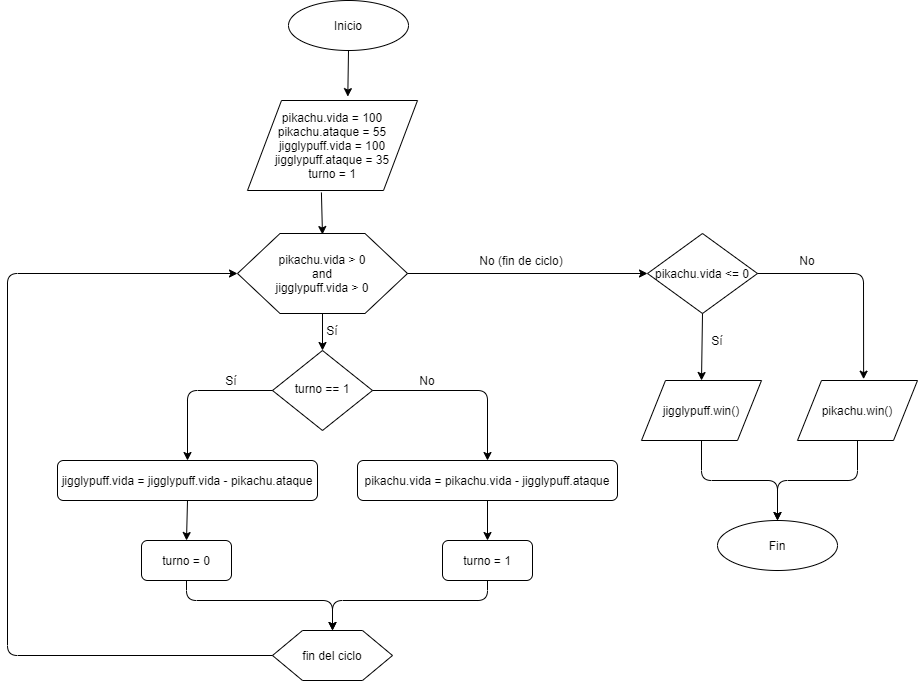

The diagram above was exported from draw.io. Its source (the exported page's mxGraphModel, read from the mxfile embedded in the PNG):
<mxGraphModel dx="3472" dy="2080" grid="1" gridSize="10" guides="1" tooltips="1" connect="1" arrows="1" fold="1" page="1" pageScale="1" pageWidth="2339" pageHeight="3300" math="0" shadow="0">
  <root>
    <mxCell id="0" />
    <mxCell id="1" parent="0" />
    <mxCell id="2" value="turno == 1" style="rhombus;whiteSpace=wrap;html=1;shadow=0;fontFamily=Helvetica;fontSize=12;align=center;strokeWidth=1;spacing=6;spacingTop=-4;" vertex="1" parent="1">
      <mxGeometry x="495" y="530" width="100" height="80" as="geometry" />
    </mxCell>
    <mxCell id="3" value="jigglypuff.vida = jigglypuff.vida - pikachu.ataque" style="rounded=1;whiteSpace=wrap;html=1;fontSize=12;glass=0;strokeWidth=1;shadow=0;" vertex="1" parent="1">
      <mxGeometry x="280" y="640" width="260" height="40" as="geometry" />
    </mxCell>
    <mxCell id="4" value="pikachu.vida = 100&lt;br&gt;pikachu.ataque = 55&lt;br&gt;jigglypuff.vida = 100&lt;br&gt;jigglypuff.ataque = 35&lt;br&gt;turno = 1" style="shape=parallelogram;perimeter=parallelogramPerimeter;whiteSpace=wrap;html=1;" vertex="1" parent="1">
      <mxGeometry x="470" y="280" width="170" height="90" as="geometry" />
    </mxCell>
    <mxCell id="5" value="&lt;span&gt;pikachu.vida &amp;gt; 0&lt;/span&gt;&lt;br&gt;&lt;span&gt;and&lt;/span&gt;&lt;br&gt;&lt;span&gt;jigglypuff.vida &amp;gt; 0&lt;/span&gt;" style="shape=hexagon;perimeter=hexagonPerimeter2;whiteSpace=wrap;html=1;" vertex="1" parent="1">
      <mxGeometry x="460" y="413" width="170" height="80" as="geometry" />
    </mxCell>
    <mxCell id="6" value="" style="endArrow=classic;html=1;exitX=0.376;exitY=1.022;exitDx=0;exitDy=0;exitPerimeter=0;entryX=0.441;entryY=0.013;entryDx=0;entryDy=0;entryPerimeter=0;" edge="1" parent="1">
      <mxGeometry width="50" height="50" relative="1" as="geometry">
        <mxPoint x="543.9200000000001" y="371.98" as="sourcePoint" />
        <mxPoint x="544.9700000000003" y="414.03999999999996" as="targetPoint" />
      </mxGeometry>
    </mxCell>
    <mxCell id="7" value="" style="endArrow=classic;html=1;exitX=1;exitY=0.5;exitDx=0;exitDy=0;" edge="1" source="5" parent="1">
      <mxGeometry width="50" height="50" relative="1" as="geometry">
        <mxPoint x="720" y="540" as="sourcePoint" />
        <mxPoint x="870" y="453" as="targetPoint" />
      </mxGeometry>
    </mxCell>
    <mxCell id="8" value="No (fin de ciclo)&lt;br&gt;" style="text;html=1;strokeColor=none;fillColor=none;align=center;verticalAlign=middle;whiteSpace=wrap;rounded=0;" vertex="1" parent="1">
      <mxGeometry x="679" y="430" width="130" height="20" as="geometry" />
    </mxCell>
    <mxCell id="9" value="" style="endArrow=classic;html=1;exitX=0.5;exitY=1;exitDx=0;exitDy=0;" edge="1" source="5" parent="1">
      <mxGeometry width="50" height="50" relative="1" as="geometry">
        <mxPoint x="720" y="540" as="sourcePoint" />
        <mxPoint x="545" y="530" as="targetPoint" />
      </mxGeometry>
    </mxCell>
    <mxCell id="10" value="Sí" style="text;html=1;strokeColor=none;fillColor=none;align=center;verticalAlign=middle;whiteSpace=wrap;rounded=0;" vertex="1" parent="1">
      <mxGeometry x="535" y="500" width="40" height="20" as="geometry" />
    </mxCell>
    <mxCell id="11" value="pikachu.vida = pikachu.vida - jigglypuff.ataque" style="rounded=1;whiteSpace=wrap;html=1;fontSize=12;glass=0;strokeWidth=1;shadow=0;" vertex="1" parent="1">
      <mxGeometry x="580" y="640" width="260" height="40" as="geometry" />
    </mxCell>
    <mxCell id="12" value="turno = 0" style="rounded=1;whiteSpace=wrap;html=1;fontSize=12;glass=0;strokeWidth=1;shadow=0;" vertex="1" parent="1">
      <mxGeometry x="364" y="720" width="90" height="40" as="geometry" />
    </mxCell>
    <mxCell id="13" value="turno = 1" style="rounded=1;whiteSpace=wrap;html=1;fontSize=12;glass=0;strokeWidth=1;shadow=0;" vertex="1" parent="1">
      <mxGeometry x="665" y="720" width="90" height="40" as="geometry" />
    </mxCell>
    <mxCell id="14" value="" style="endArrow=classic;html=1;exitX=0;exitY=0.5;exitDx=0;exitDy=0;entryX=0.5;entryY=0;entryDx=0;entryDy=0;" edge="1" source="2" target="3" parent="1">
      <mxGeometry width="50" height="50" relative="1" as="geometry">
        <mxPoint x="520" y="700" as="sourcePoint" />
        <mxPoint x="570" y="650" as="targetPoint" />
        <Array as="points">
          <mxPoint x="410" y="570" />
        </Array>
      </mxGeometry>
    </mxCell>
    <mxCell id="15" value="" style="endArrow=classic;html=1;entryX=0.5;entryY=0;entryDx=0;entryDy=0;exitX=1;exitY=0.5;exitDx=0;exitDy=0;" edge="1" source="2" target="11" parent="1">
      <mxGeometry width="50" height="50" relative="1" as="geometry">
        <mxPoint x="520" y="700" as="sourcePoint" />
        <mxPoint x="570" y="650" as="targetPoint" />
        <Array as="points">
          <mxPoint x="710" y="570" />
        </Array>
      </mxGeometry>
    </mxCell>
    <mxCell id="16" value="" style="endArrow=classic;html=1;exitX=0.5;exitY=1;exitDx=0;exitDy=0;entryX=0.5;entryY=0;entryDx=0;entryDy=0;" edge="1" source="3" target="12" parent="1">
      <mxGeometry width="50" height="50" relative="1" as="geometry">
        <mxPoint x="520" y="700" as="sourcePoint" />
        <mxPoint x="570" y="650" as="targetPoint" />
      </mxGeometry>
    </mxCell>
    <mxCell id="17" value="" style="endArrow=classic;html=1;exitX=0.5;exitY=1;exitDx=0;exitDy=0;entryX=0.5;entryY=0;entryDx=0;entryDy=0;" edge="1" source="11" target="13" parent="1">
      <mxGeometry width="50" height="50" relative="1" as="geometry">
        <mxPoint x="520" y="700" as="sourcePoint" />
        <mxPoint x="570" y="650" as="targetPoint" />
      </mxGeometry>
    </mxCell>
    <mxCell id="18" value="fin del ciclo" style="shape=hexagon;perimeter=hexagonPerimeter2;whiteSpace=wrap;html=1;" vertex="1" parent="1">
      <mxGeometry x="495" y="810" width="120" height="50" as="geometry" />
    </mxCell>
    <mxCell id="19" value="" style="endArrow=classic;html=1;exitX=0.5;exitY=1;exitDx=0;exitDy=0;entryX=0.5;entryY=0;entryDx=0;entryDy=0;" edge="1" source="12" target="18" parent="1">
      <mxGeometry width="50" height="50" relative="1" as="geometry">
        <mxPoint x="520" y="780" as="sourcePoint" />
        <mxPoint x="570" y="730" as="targetPoint" />
        <Array as="points">
          <mxPoint x="409" y="780" />
          <mxPoint x="555" y="780" />
        </Array>
      </mxGeometry>
    </mxCell>
    <mxCell id="20" value="" style="endArrow=classic;html=1;exitX=0.5;exitY=1;exitDx=0;exitDy=0;entryX=0.5;entryY=0;entryDx=0;entryDy=0;" edge="1" source="13" target="18" parent="1">
      <mxGeometry width="50" height="50" relative="1" as="geometry">
        <mxPoint x="520" y="780" as="sourcePoint" />
        <mxPoint x="570" y="730" as="targetPoint" />
        <Array as="points">
          <mxPoint x="710" y="780" />
          <mxPoint x="555" y="780" />
        </Array>
      </mxGeometry>
    </mxCell>
    <mxCell id="21" value="" style="endArrow=classic;html=1;exitX=0;exitY=0.5;exitDx=0;exitDy=0;entryX=0;entryY=0.5;entryDx=0;entryDy=0;" edge="1" source="18" target="5" parent="1">
      <mxGeometry width="50" height="50" relative="1" as="geometry">
        <mxPoint x="520" y="690" as="sourcePoint" />
        <mxPoint x="570" y="640" as="targetPoint" />
        <Array as="points">
          <mxPoint x="230" y="835" />
          <mxPoint x="230" y="453" />
        </Array>
      </mxGeometry>
    </mxCell>
    <mxCell id="22" value="No" style="text;html=1;strokeColor=none;fillColor=none;align=center;verticalAlign=middle;whiteSpace=wrap;rounded=0;" vertex="1" parent="1">
      <mxGeometry x="630" y="550" width="40" height="20" as="geometry" />
    </mxCell>
    <mxCell id="23" value="Sí" style="text;html=1;strokeColor=none;fillColor=none;align=center;verticalAlign=middle;whiteSpace=wrap;rounded=0;" vertex="1" parent="1">
      <mxGeometry x="434" y="550" width="40" height="20" as="geometry" />
    </mxCell>
    <mxCell id="24" value="pikachu.vida &amp;lt;= 0" style="rhombus;whiteSpace=wrap;html=1;" vertex="1" parent="1">
      <mxGeometry x="870" y="413" width="110" height="80" as="geometry" />
    </mxCell>
    <mxCell id="25" value="jigglypuff.win()" style="shape=parallelogram;perimeter=parallelogramPerimeter;whiteSpace=wrap;html=1;" vertex="1" parent="1">
      <mxGeometry x="864" y="560" width="120" height="60" as="geometry" />
    </mxCell>
    <mxCell id="26" value="pikachu.win()" style="shape=parallelogram;perimeter=parallelogramPerimeter;whiteSpace=wrap;html=1;" vertex="1" parent="1">
      <mxGeometry x="1020" y="560" width="120" height="60" as="geometry" />
    </mxCell>
    <mxCell id="27" value="" style="endArrow=classic;html=1;entryX=0.5;entryY=0;entryDx=0;entryDy=0;exitX=0.5;exitY=1;exitDx=0;exitDy=0;" edge="1" source="24" target="25" parent="1">
      <mxGeometry width="50" height="50" relative="1" as="geometry">
        <mxPoint x="800" y="630" as="sourcePoint" />
        <mxPoint x="850" y="580" as="targetPoint" />
      </mxGeometry>
    </mxCell>
    <mxCell id="28" value="" style="endArrow=classic;html=1;exitX=1;exitY=0.5;exitDx=0;exitDy=0;entryX=0.551;entryY=-0.022;entryDx=0;entryDy=0;entryPerimeter=0;" edge="1" source="24" target="26" parent="1">
      <mxGeometry width="50" height="50" relative="1" as="geometry">
        <mxPoint x="800" y="630" as="sourcePoint" />
        <mxPoint x="850" y="580" as="targetPoint" />
        <Array as="points">
          <mxPoint x="1086" y="453" />
        </Array>
      </mxGeometry>
    </mxCell>
    <mxCell id="29" value="No" style="text;html=1;strokeColor=none;fillColor=none;align=center;verticalAlign=middle;whiteSpace=wrap;rounded=0;" vertex="1" parent="1">
      <mxGeometry x="1010" y="430" width="40" height="20" as="geometry" />
    </mxCell>
    <mxCell id="30" value="Sí" style="text;html=1;strokeColor=none;fillColor=none;align=center;verticalAlign=middle;whiteSpace=wrap;rounded=0;" vertex="1" parent="1">
      <mxGeometry x="920" y="510" width="40" height="20" as="geometry" />
    </mxCell>
    <mxCell id="31" value="Fin" style="ellipse;whiteSpace=wrap;html=1;" vertex="1" parent="1">
      <mxGeometry x="940" y="700" width="120" height="50" as="geometry" />
    </mxCell>
    <mxCell id="32" value="" style="endArrow=classic;html=1;entryX=0.5;entryY=0;entryDx=0;entryDy=0;exitX=0.5;exitY=1;exitDx=0;exitDy=0;" edge="1" source="25" target="31" parent="1">
      <mxGeometry width="50" height="50" relative="1" as="geometry">
        <mxPoint x="800" y="590" as="sourcePoint" />
        <mxPoint x="850" y="540" as="targetPoint" />
        <Array as="points">
          <mxPoint x="924" y="660" />
          <mxPoint x="1000" y="660" />
        </Array>
      </mxGeometry>
    </mxCell>
    <mxCell id="33" value="" style="endArrow=classic;html=1;exitX=0.5;exitY=1;exitDx=0;exitDy=0;" edge="1" source="26" parent="1">
      <mxGeometry width="50" height="50" relative="1" as="geometry">
        <mxPoint x="800" y="590" as="sourcePoint" />
        <mxPoint x="1000" y="700" as="targetPoint" />
        <Array as="points">
          <mxPoint x="1080" y="660" />
          <mxPoint x="1000" y="660" />
        </Array>
      </mxGeometry>
    </mxCell>
    <mxCell id="34" value="Inicio" style="ellipse;whiteSpace=wrap;html=1;" vertex="1" parent="1">
      <mxGeometry x="511" y="180" width="120" height="50" as="geometry" />
    </mxCell>
    <mxCell id="35" value="" style="endArrow=classic;html=1;exitX=0.5;exitY=1;exitDx=0;exitDy=0;entryX=0.59;entryY=-0.043;entryDx=0;entryDy=0;entryPerimeter=0;" edge="1" source="34" target="4" parent="1">
      <mxGeometry width="50" height="50" relative="1" as="geometry">
        <mxPoint x="800" y="380" as="sourcePoint" />
        <mxPoint x="850" y="330" as="targetPoint" />
      </mxGeometry>
    </mxCell>
  </root>
</mxGraphModel>